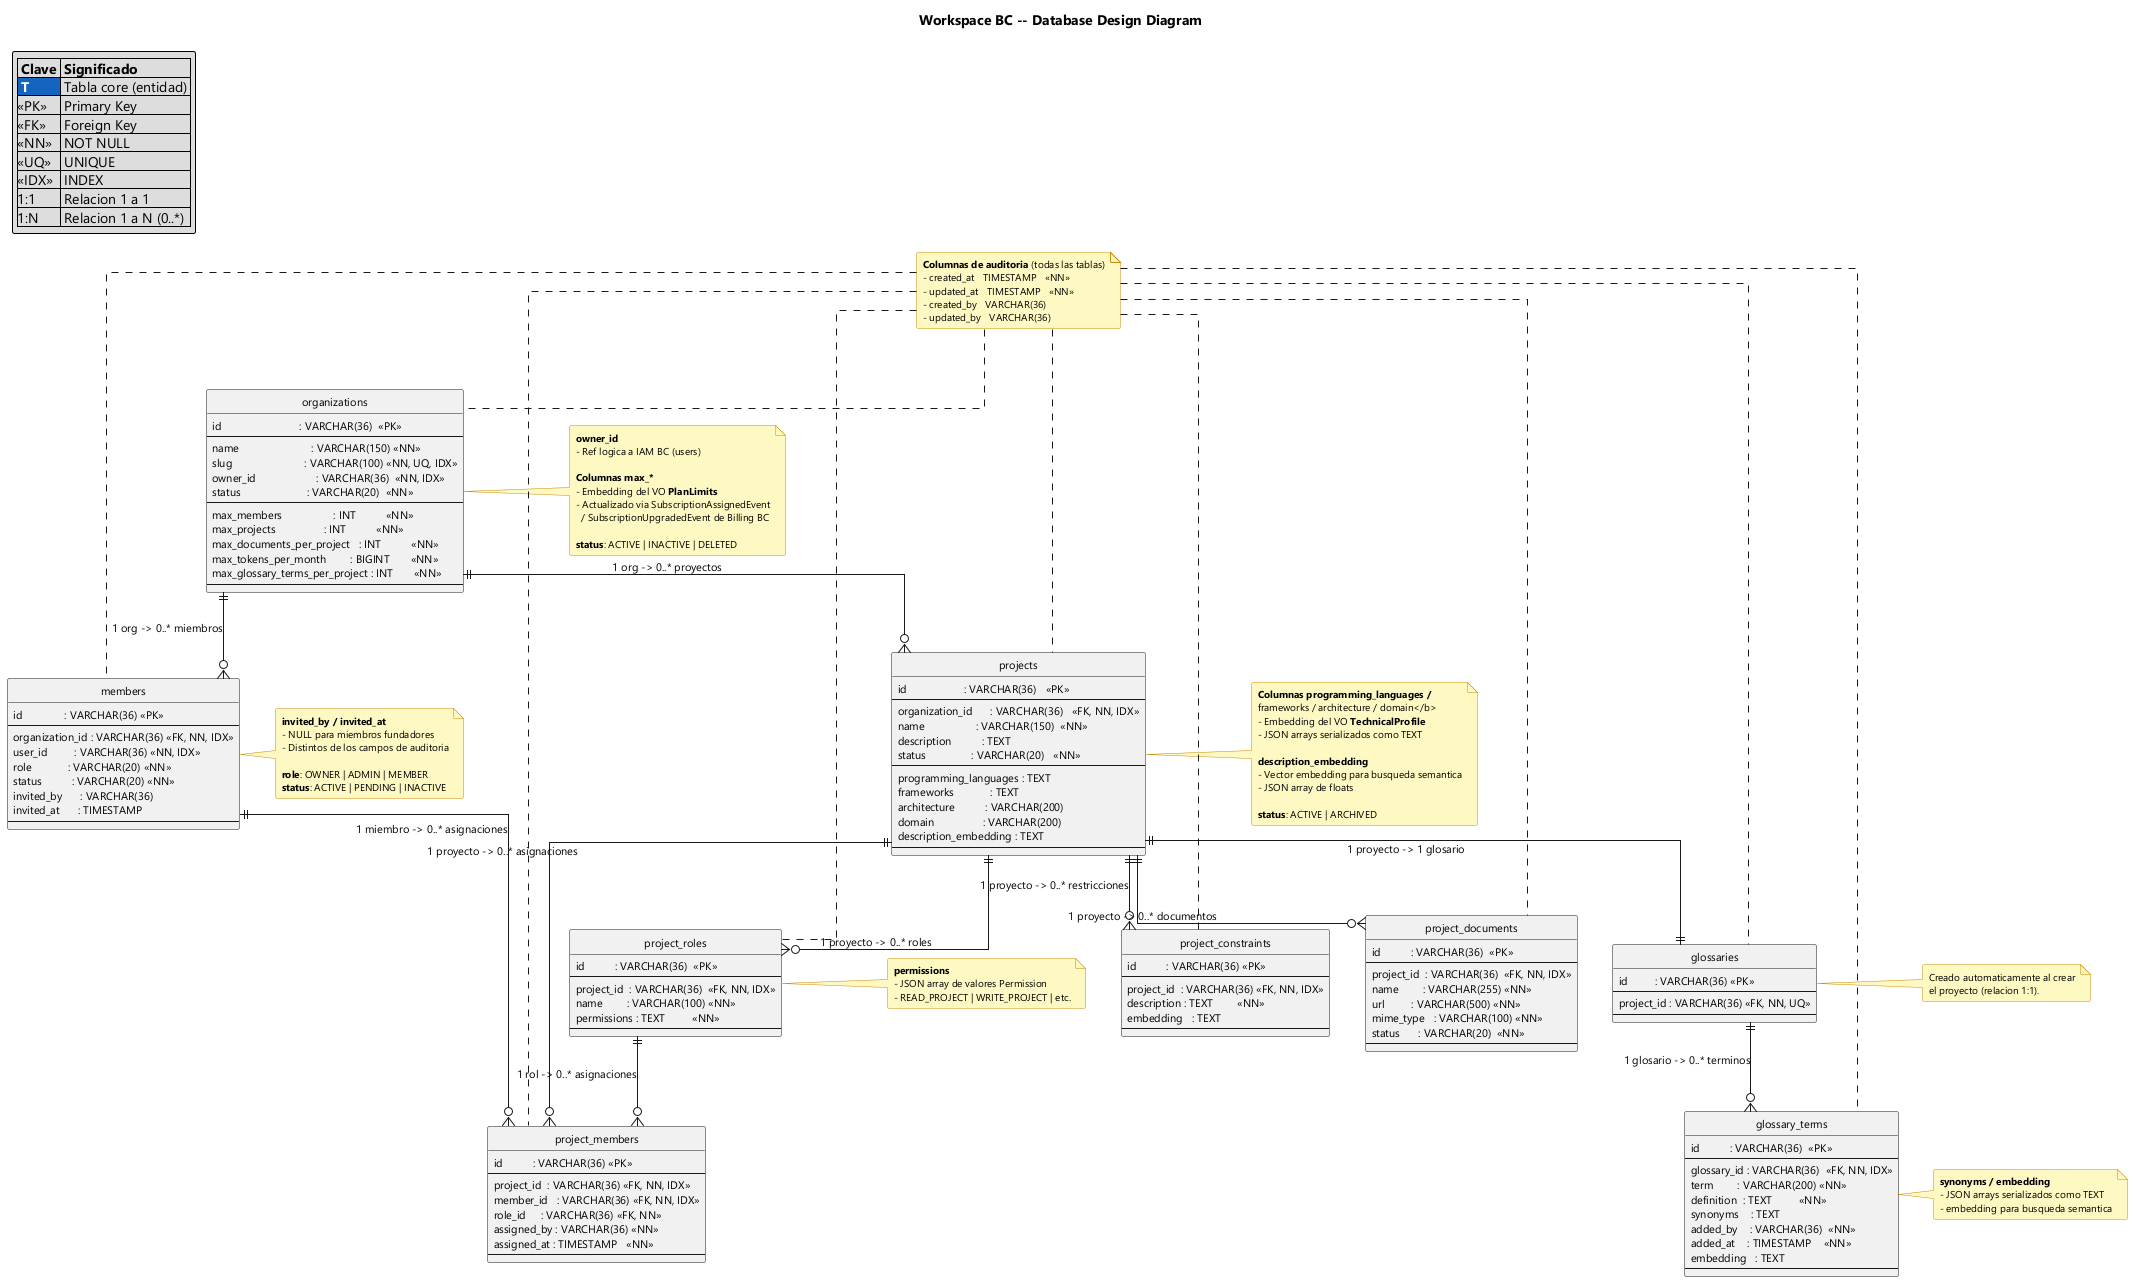

The diagram above was rendered by PlantUML. Its source (embedded in the PNG):
@startuml workspace-database
!include ../styles/reqsai-database-style.puml

title Workspace BC -- Database Design Diagram

legend top left
  |= Clave |= Significado |
  |<$REQSAI_BLUE_800><color:#FFFFFF><b> T </b></color>| Tabla core (entidad) |
  |<<PK>>| Primary Key |
  |<<FK>>| Foreign Key |
  |<<NN>>| NOT NULL |
  |<<UQ>>| UNIQUE |
  |<<IDX>>| INDEX |
  |1:1| Relacion 1 a 1 |
  |1:N| Relacion 1 a N (0..*) |
endlegend

note as auditNote
  <b>Columnas de auditoria</b> (todas las tablas)
  - created_at   TIMESTAMP   <<NN>>
  - updated_at   TIMESTAMP   <<NN>>
  - created_by   VARCHAR(36)
  - updated_by   VARCHAR(36)
end note

' ── Table: organizations ─────────────────────────────────────────────
CORE(organizations) {
  id                          : VARCHAR(36)  <<PK>>
  --
  name                        : VARCHAR(150) <<NN>>
  slug                        : VARCHAR(100) <<NN, UQ, IDX>>
  owner_id                    : VARCHAR(36)  <<NN, IDX>>
  status                      : VARCHAR(20)  <<NN>>
  --
  max_members                 : INT          <<NN>>
  max_projects                : INT          <<NN>>
  max_documents_per_project   : INT          <<NN>>
  max_tokens_per_month        : BIGINT       <<NN>>
  max_glossary_terms_per_project : INT       <<NN>>
  --
}

note right of organizations
  <b>owner_id</b>
  - Ref logica a IAM BC (users)

  <b>Columnas max_*</b>
  - Embedding del VO <b>PlanLimits</b>
  - Actualizado via SubscriptionAssignedEvent
    / SubscriptionUpgradedEvent de Billing BC

  <b>status</b>: ACTIVE | INACTIVE | DELETED
end note

' ── Table: members ───────────────────────────────────────────────────
CORE(members) {
  id              : VARCHAR(36) <<PK>>
  --
  organization_id : VARCHAR(36) <<FK, NN, IDX>>
  user_id         : VARCHAR(36) <<NN, IDX>>
  role            : VARCHAR(20) <<NN>>
  status          : VARCHAR(20) <<NN>>
  invited_by      : VARCHAR(36)
  invited_at      : TIMESTAMP
  --
}

note right of members
  <b>invited_by / invited_at</b>
  - NULL para miembros fundadores
  - Distintos de los campos de auditoria

  <b>role</b>: OWNER | ADMIN | MEMBER
  <b>status</b>: ACTIVE | PENDING | INACTIVE
end note

' ── Table: projects ──────────────────────────────────────────────────
CORE(projects) {
  id                   : VARCHAR(36)   <<PK>>
  --
  organization_id      : VARCHAR(36)   <<FK, NN, IDX>>
  name                 : VARCHAR(150)  <<NN>>
  description          : TEXT
  status               : VARCHAR(20)   <<NN>>
  --
  programming_languages : TEXT
  frameworks            : TEXT
  architecture          : VARCHAR(200)
  domain                : VARCHAR(200)
  description_embedding : TEXT
  --
}

note right of projects
  <b>Columnas programming_languages /
  frameworks / architecture / domain</b>
  - Embedding del VO <b>TechnicalProfile</b>
  - JSON arrays serializados como TEXT

  <b>description_embedding</b>
  - Vector embedding para busqueda semantica
  - JSON array de floats

  <b>status</b>: ACTIVE | ARCHIVED
end note

' ── Table: project_constraints ───────────────────────────────────────
CORE(project_constraints) {
  id          : VARCHAR(36) <<PK>>
  --
  project_id  : VARCHAR(36) <<FK, NN, IDX>>
  description : TEXT        <<NN>>
  embedding   : TEXT
  --
}

' ── Table: project_roles ─────────────────────────────────────────────
CORE(project_roles) {
  id          : VARCHAR(36)  <<PK>>
  --
  project_id  : VARCHAR(36)  <<FK, NN, IDX>>
  name        : VARCHAR(100) <<NN>>
  permissions : TEXT         <<NN>>
  --
}

note right of project_roles
  <b>permissions</b>
  - JSON array de valores Permission
  - READ_PROJECT | WRITE_PROJECT | etc.
end note

' ── Table: project_members ───────────────────────────────────────────
CORE(project_members) {
  id          : VARCHAR(36) <<PK>>
  --
  project_id  : VARCHAR(36) <<FK, NN, IDX>>
  member_id   : VARCHAR(36) <<FK, NN, IDX>>
  role_id     : VARCHAR(36) <<FK, NN>>
  assigned_by : VARCHAR(36) <<NN>>
  assigned_at : TIMESTAMP   <<NN>>
  --
}

' ── Table: project_documents ─────────────────────────────────────────
CORE(project_documents) {
  id          : VARCHAR(36)  <<PK>>
  --
  project_id  : VARCHAR(36)  <<FK, NN, IDX>>
  name        : VARCHAR(255) <<NN>>
  url         : VARCHAR(500) <<NN>>
  mime_type   : VARCHAR(100) <<NN>>
  status      : VARCHAR(20)  <<NN>>
  --
}

' ── Table: glossaries ────────────────────────────────────────────────
CORE(glossaries) {
  id         : VARCHAR(36) <<PK>>
  --
  project_id : VARCHAR(36) <<FK, NN, UQ>>
  --
}

note right of glossaries
  Creado automaticamente al crear
  el proyecto (relacion 1:1).
end note

' ── Table: glossary_terms ────────────────────────────────────────────
CORE(glossary_terms) {
  id          : VARCHAR(36)  <<PK>>
  --
  glossary_id : VARCHAR(36)  <<FK, NN, IDX>>
  term        : VARCHAR(200) <<NN>>
  definition  : TEXT         <<NN>>
  synonyms    : TEXT
  added_by    : VARCHAR(36)  <<NN>>
  added_at    : TIMESTAMP    <<NN>>
  embedding   : TEXT
  --
}

note right of glossary_terms
  <b>synonyms / embedding</b>
  - JSON arrays serializados como TEXT
  - embedding para busqueda semantica
end note

' ── Relationships ────────────────────────────────────────────────────
organizations ||--o{ members           : "1 org -> 0..* miembros"
organizations ||--o{ projects          : "1 org -> 0..* proyectos"
projects      ||--o{ project_constraints : "1 proyecto -> 0..* restricciones"
projects      ||--o{ project_roles     : "1 proyecto -> 0..* roles"
projects      ||--o{ project_members   : "1 proyecto -> 0..* asignaciones"
projects      ||--o{ project_documents : "1 proyecto -> 0..* documentos"
projects      ||--||  glossaries       : "1 proyecto -> 1 glosario"
glossaries    ||--o{ glossary_terms    : "1 glosario -> 0..* terminos"
project_roles ||--o{ project_members  : "1 rol -> 0..* asignaciones"
members       ||--o{ project_members  : "1 miembro -> 0..* asignaciones"

auditNote .. organizations
auditNote .. members
auditNote .. projects
auditNote .. project_roles
auditNote .. project_members
auditNote .. project_documents
auditNote .. glossaries
auditNote .. glossary_terms
auditNote .. project_constraints

@enduml